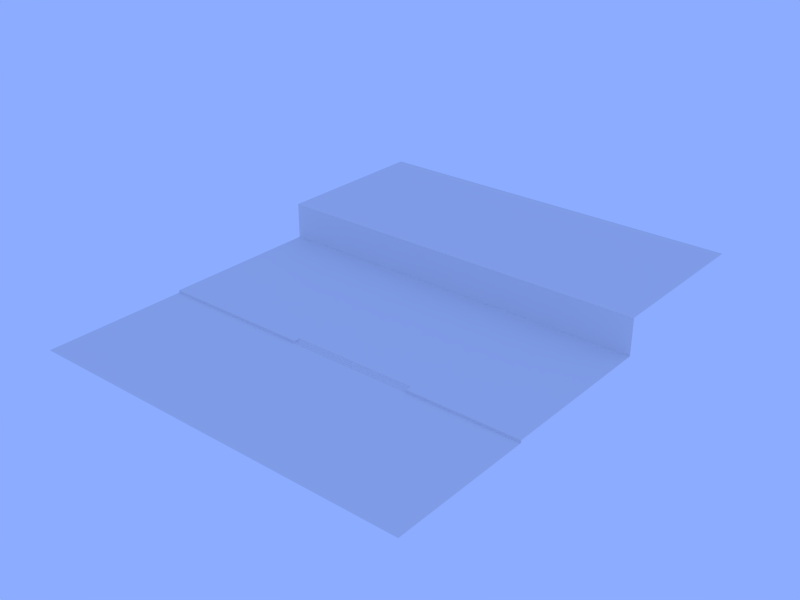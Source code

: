 # Source: piso.blend  (saved by Blender 2.59.0; exported with 4.5.12 LTS)
import bpy
from mathutils import Matrix  # noqa: F401  (used for matrix-valued properties, if any)

bpy.ops.wm.read_factory_settings(use_empty=True)
scene = bpy.context.scene
scene.name = 'Scene'

# ---- collections
col_collection_1 = bpy.data.collections.new('Collection 1'); scene.collection.children.link(col_collection_1)

# ---- materials (node trees are filled in below, after node groups)
mat_piso = bpy.data.materials.new('Piso')
mat_piso.alpha_threshold = 0.0
mat_piso.use_transparent_shadow = False
mat_piso.roughness = 0.5
mat_piso.line_color = (0.0, 0.0, 0.0, 1.0)

# ---- material node trees

# ---- world
world_world = bpy.data.worlds.new('World'); scene.world = world_world
world_world.color = (0.2636, 0.4117, 1.0)
world_world.use_sun_shadow = False
world_world.sun_shadow_jitter_overblur = 0.0
world_world.cycles.sampling_method = 'MANUAL'
world_world.cycles.sample_map_resolution = 256

# ---- meshes
me_plane = bpy.data.meshes.new('Plane')
me_plane.from_pydata([(-0.8488, 0.4015, 5.279e-05), (-0.8488, 0.4016, 0.01785), (1.267, 1.584, 0.2863), (0.0, 1.584, 0.2864), (0.4551, 1.584, 0.2863), (-0.4551, 1.584, 0.2863), (-1.57, 1.584, 0.01785), (0.0, 1.584, 0.01791), (0.8203, 1.584, 0.01785), (0.4551, 0.4015, 5.279e-05), (-0.4551, 0.4015, 5.279e-05), (0.8204, 0.4015, 5.279e-05), (0.8203, 0.4016, 0.01785), (1.267, 0.4016, 0.01785), (-1.267, 1.584, 0.01785), (-1.57, 0.4016, 0.01785), (-1.57, 0.4015, 5.279e-05), (-1.267, 0.4015, 5.279e-05), (1.267, 0.4015, 5.279e-05), (-0.4551, 0.4016, 0.01785), (-1.267, 0.4016, 0.01785), (0.4551, 0.4016, 0.01785), (-0.4551, 1.584, 0.01785), (0.4551, 1.584, 0.01785), (1.267, 1.584, 0.01785), (-1.57, 1.584, 0.2863), (-1.267, 1.584, 0.2863), (0.8203, 1.584, 0.2863), (-0.8488, 1.584, 0.01785), (-0.8488, 1.584, 0.2863), (-0.8488, 1.584, 0.2863), (-0.8488, 1.584, 0.01785), (0.8203, 1.584, 0.2863), (-1.267, 1.584, 0.2863), (-1.57, 1.584, 0.2863), (1.267, 1.584, 0.01785), (0.4551, 1.584, 0.01785), (-0.4551, 1.584, 0.01785), (0.4551, 0.4016, 0.01785), (0.4551, 0.4908, 0.01785), (0.4551, 0.4908, 5.279e-05), (0.0, 0.4908, 0.01791), (0.0, 0.6693, 0.01791), (1.267, 0.6693, 0.01785), (0.4551, 0.6693, 0.01785), (-0.4551, 0.6693, 0.01785), (-1.267, 0.6693, 0.01785), (-0.4551, 0.4908, 0.01785), (-0.4551, 0.4908, 5.279e-05), (-1.267, 0.4908, 0.01785), (0.0, 0.4015, 5.279e-05), (0.0, 0.4444, 0.0179), (-1.267, 0.4016, 0.01785), (-0.4551, 0.4016, 0.01785), (1.267, 0.4015, 5.279e-05), (1.267, -0.6409, 0.0), (0.4551, -0.6409, 0.0), (0.0, -0.6409, 0.0), (-0.4551, -0.6409, 0.0), (-1.267, -0.6409, 0.0), (-1.267, 0.4015, 5.279e-05), (0.0, 0.5176, 0.01791), (-0.4551, 0.5176, 0.01785), (-1.267, 0.5176, 0.01785), (0.4551, 0.5176, 0.01785), (-1.57, 0.5176, 0.01785), (-1.57, -0.6409, 0.0), (-1.57, 0.4015, 5.279e-05), (-1.57, 0.4016, 0.01785), (-1.57, 0.4908, 0.01785), (-1.57, 0.6693, 0.01785), (-1.267, 1.584, 0.01785), (1.267, 0.4016, 0.01785), (1.267, 0.4908, 0.01785), (1.267, 0.5176, 0.01785), (0.8204, -0.6409, 0.0), (0.8203, 0.4016, 0.01785), (0.8203, 0.4908, 0.01785), (0.8203, 0.5176, 0.01785), (0.8203, 0.6693, 0.01785), (0.8204, 0.4015, 5.279e-05), (-0.4551, 0.4015, 5.279e-05), (-0.4551, 0.4015, 0.003622), (-0.4551, 0.4123, 0.003623), (-0.4551, 0.4123, 0.007192), (-0.4551, 0.423, 0.007193), (-0.4551, 0.423, 0.01076), (-0.4551, 0.4337, 0.01076), (-0.4551, 0.4337, 0.01433), (-0.4551, 0.4444, 0.01433), (-0.4551, 0.4444, 0.0179), (0.0, 0.4015, 0.003622), (0.0, 0.4123, 0.003623), (0.0, 0.423, 0.01076), (0.0, 0.423, 0.007193), (0.0, 0.4123, 0.007192), (0.0, 0.4337, 0.01076), (0.0, 0.4337, 0.01433), (0.0, 0.4444, 0.01433), (0.4551, 0.4444, 0.0179), (0.4551, 0.4444, 0.01433), (0.4551, 0.4337, 0.01433), (0.4551, 0.4337, 0.01076), (0.4551, 0.423, 0.01076), (0.4551, 0.423, 0.007193), (0.4551, 0.4123, 0.007192), (0.4551, 0.4123, 0.003623), (0.4551, 0.4015, 0.003622), (0.4551, 0.4015, 5.279e-05), (0.8203, 1.584, 0.01785), (0.0, 1.584, 0.01791), (-1.57, 1.584, 0.01785), (-0.4551, 1.584, 0.2863), (0.4551, 1.584, 0.2863), (0.0, 1.584, 0.2864), (1.267, 1.584, 0.2863), (0.8203, 2.79, 0.2863), (1.267, 2.79, 0.2863), (0.0, 2.79, 0.2864), (0.4551, 2.79, 0.2863), (-0.4551, 2.79, 0.2863), (-1.267, 2.79, 0.2863), (-1.57, 2.79, 0.2863), (1.267, -0.07922, 2.844e-05), (-0.4551, -0.07922, 2.844e-05), (-1.267, -0.07922, 2.844e-05), (-1.57, -0.07922, 2.844e-05), (0.0, -0.07922, 2.844e-05), (0.4551, -0.07922, 2.844e-05), (0.8204, -0.07922, 2.844e-05), (-1.267, 1.194, 0.01785), (-1.57, 1.194, 0.01785), (0.0, 1.194, 0.01791), (-0.4551, 1.194, 0.01785), (0.4551, 1.194, 0.01785), (1.267, 1.194, 0.01785), (0.8203, 1.194, 0.01785), (-0.8488, 0.6693, 0.01785), (-0.8488, 0.4016, 0.01785), (-0.8488, 0.4908, 0.01785), (-0.8488, 0.4015, 5.279e-05), (-0.8488, -0.6409, 0.0), (-0.8488, 0.5176, 0.01785), (-0.8488, 2.79, 0.2863), (-0.8488, -0.07922, 2.844e-05), (-0.8488, 1.194, 0.01785)], [], [(0, 10, 19, 1), (17, 0, 1, 20), (12, 21, 9, 11), (13, 12, 11, 18), (17, 20, 15, 16), (6, 14, 26, 25), (22, 7, 3, 5), (7, 23, 4, 3), (8, 24, 2, 27), (23, 8, 27, 4), (29, 26, 14, 28), (5, 29, 28, 22), (51, 99, 39, 41), (38, 39, 40, 108), (53, 81, 48, 47), (51, 41, 47, 90), (39, 64, 61, 41), (64, 44, 42, 61), (41, 61, 62, 47), (61, 42, 45, 62), (49, 63, 65, 69), (63, 46, 70, 65), (52, 49, 69, 68), (73, 77, 76, 72), (38, 76, 77, 39), (74, 78, 77, 73), (78, 64, 39, 77), (43, 79, 78, 74), (79, 44, 64, 78), (50, 91, 82, 81), (91, 92, 83, 82), (92, 95, 84, 83), (95, 94, 85, 84), (94, 93, 86, 85), (93, 96, 87, 86), (96, 97, 88, 87), (97, 98, 89, 88), (98, 51, 90, 89), (98, 100, 99, 51), (97, 101, 100, 98), (96, 102, 101, 97), (93, 103, 102, 96), (94, 104, 103, 93), (95, 105, 104, 94), (92, 106, 105, 95), (91, 107, 106, 92), (50, 108, 107, 91), (113, 32, 116, 119), (32, 115, 117, 116), (114, 113, 119, 118), (112, 114, 118, 120), (34, 33, 121, 122), (128, 108, 50, 127), (127, 57, 56, 128), (81, 124, 127, 50), (124, 58, 57, 127), (59, 125, 126, 66), (125, 60, 67, 126), (80, 129, 123, 54), (129, 75, 55, 123), (108, 128, 129, 80), (128, 56, 75, 129), (46, 130, 131, 70), (130, 71, 111, 131), (42, 132, 133, 45), (132, 110, 37, 133), (44, 134, 132, 42), (134, 36, 110, 132), (79, 136, 134, 44), (136, 109, 36, 134), (43, 135, 136, 79), (135, 35, 109, 136), (52, 138, 139, 49), (138, 53, 47, 139), (62, 142, 139, 47), (142, 63, 49, 139), (45, 137, 142, 62), (137, 46, 63, 142), (33, 30, 143, 121), (30, 112, 120, 143), (125, 144, 140, 60), (144, 124, 81, 140), (59, 141, 144, 125), (141, 58, 124, 144), (133, 145, 137, 45), (145, 130, 46, 137), (37, 31, 145, 133), (31, 71, 130, 145)])
_uv = me_plane.uv_layers.new(name='export')
_uv.uv.foreach_set('vector', [0.2043, 0.9865, 0.3065, 0.9866, 0.3073, 1.0, 0.2051, 0.9999, 0.1021, 0.9863, 0.2043, 0.9865, 0.2051, 0.9999, 0.1029, 0.9996, 0.8069, 0.3575, 0.6962, 0.3668, 0.6961, 0.3523, 0.8069, 0.343, 0.9177, 0.3472, 0.8069, 0.3575, 0.8069, 0.343, 0.9177, 0.3327, 0.1021, 0.9863, 0.1029, 0.9996, 0.00076, 1.0, 0.0, 0.9866, 0.0007599, 0.6327, 0.07497, 0.6327, 0.07497, 0.6986, 0.0007599, 0.6986, 0.2741, 0.6327, 0.3856, 0.6327, 0.3857, 0.6985, 0.2742, 0.6985, 0.3856, 0.6327, 0.4971, 0.6326, 0.4972, 0.6984, 0.3857, 0.6985, 0.5866, 0.6325, 0.6961, 0.6324, 0.6961, 0.6982, 0.5867, 0.6983, 0.4971, 0.6326, 0.5866, 0.6325, 0.5867, 0.6983, 0.4972, 0.6984, 0.1777, 0.6986, 0.07497, 0.6986, 0.07497, 0.6327, 0.1777, 0.6327, 0.2742, 0.6985, 0.1777, 0.6986, 0.1777, 0.6327, 0.2741, 0.6327, 0.384, 0.3463, 0.4911, 0.3465, 0.4908, 0.3605, 0.3841, 0.3604, 0.4905, 0.3379, 0.4908, 0.3605, 0.4863, 0.3606, 0.486, 0.338, 0.2776, 0.339, 0.282, 0.3391, 0.2815, 0.3612, 0.2771, 0.3611, 0.384, 0.3463, 0.3841, 0.3604, 0.2771, 0.3611, 0.2768, 0.347, 0.4908, 0.3605, 0.4911, 0.3733, 0.3841, 0.3744, 0.3841, 0.3604, 0.4911, 0.3733, 0.4923, 0.4099, 0.3842, 0.4106, 0.3841, 0.3744, 0.3841, 0.3604, 0.3841, 0.3744, 0.2769, 0.3742, 0.2771, 0.3611, 0.3841, 0.3744, 0.3842, 0.4106, 0.276, 0.4104, 0.2769, 0.3742, 0.07899, 0.3566, 0.07904, 0.368, 7.007e-05, 0.3663, 0.0, 0.3559, 0.07904, 0.368, 0.07763, 0.4061, 8.547e-05, 0.4049, 7.007e-05, 0.3663, 0.07916, 0.3344, 0.07899, 0.3566, 0.0, 0.3559, 0.0004982, 0.3327, 0.6917, 0.3575, 0.5843, 0.3584, 0.5839, 0.3363, 0.6916, 0.3359, 0.4905, 0.3379, 0.5839, 0.3363, 0.5843, 0.3584, 0.4908, 0.3605, 0.6912, 0.3714, 0.584, 0.3714, 0.5843, 0.3584, 0.6917, 0.3575, 0.584, 0.3714, 0.4911, 0.3733, 0.4908, 0.3605, 0.5843, 0.3584, 0.6917, 0.4079, 0.5839, 0.4087, 0.584, 0.3714, 0.6912, 0.3714, 0.5839, 0.4087, 0.4923, 0.4099, 0.4911, 0.3733, 0.584, 0.3714, 0.8207, 0.4955, 0.8188, 0.5113, 0.6961, 0.5113, 0.6981, 0.4955, 0.8197, 0.4157, 0.8207, 0.4319, 0.6972, 0.4319, 0.6961, 0.4157, 0.8207, 0.4797, 0.8188, 0.4955, 0.6961, 0.4955, 0.6981, 0.4797, 0.8197, 0.6173, 0.8207, 0.6335, 0.6972, 0.6335, 0.6961, 0.6173, 0.8207, 0.5537, 0.8188, 0.5695, 0.6961, 0.5695, 0.6981, 0.5537, 0.8197, 0.6335, 0.8207, 0.6496, 0.6972, 0.6496, 0.6961, 0.6335, 0.8237, 0.6496, 0.8217, 0.6658, 0.6961, 0.6658, 0.6981, 0.6496, 0.8197, 0.4319, 0.8207, 0.448, 0.6972, 0.448, 0.6961, 0.4319, 0.8237, 0.3996, 0.8217, 0.4157, 0.6961, 0.4157, 0.6981, 0.3995, 0.6961, 0.3831, 0.8217, 0.3831, 0.8228, 0.3995, 0.6972, 0.3995, 0.6978, 0.448, 0.8208, 0.448, 0.8191, 0.4639, 0.6961, 0.4639, 0.6961, 0.3668, 0.8217, 0.3668, 0.8228, 0.3831, 0.6972, 0.3831, 0.6978, 0.5695, 0.8208, 0.5695, 0.8191, 0.5853, 0.6961, 0.5853, 0.6961, 0.6822, 0.8217, 0.6822, 0.8228, 0.6986, 0.6972, 0.6986, 0.6978, 0.5853, 0.8208, 0.5853, 0.8191, 0.6012, 0.6961, 0.6012, 0.6961, 0.6658, 0.8217, 0.6658, 0.8228, 0.6822, 0.6972, 0.6822, 0.6978, 0.4639, 0.8208, 0.4639, 0.8191, 0.4797, 0.6961, 0.4797, 0.6961, 0.6012, 0.8196, 0.6012, 0.8207, 0.6173, 0.6972, 0.6173, 0.5587, 6.875e-06, 0.6595, 6.941e-06, 0.6595, 0.3327, 0.5587, 0.3327, 0.6595, 6.941e-06, 0.7828, 6.744e-06, 0.7828, 0.3327, 0.6595, 0.3327, 0.4331, 0.0, 0.5587, 6.875e-06, 0.5587, 0.3327, 0.4331, 0.3327, 0.3075, 6.875e-06, 0.4331, 0.0, 0.4331, 0.3327, 0.3075, 0.3327, 0.0, 6.908e-06, 0.08343, 6.875e-06, 0.08343, 0.3327, 0.0, 0.3327, 0.5587, 0.8536, 0.5587, 0.9863, 0.4331, 0.9863, 0.4331, 0.8536, 0.4331, 0.8536, 0.4331, 0.6986, 0.5587, 0.6986, 0.5587, 0.8536, 0.3075, 0.9863, 0.3075, 0.8536, 0.4331, 0.8536, 0.4331, 0.9863, 0.3075, 0.8536, 0.3075, 0.6986, 0.4331, 0.6986, 0.4331, 0.8536, 0.08343, 0.6986, 0.08343, 0.8536, 9.869e-08, 0.8536, 2.632e-07, 0.6986, 0.08343, 0.8536, 0.08343, 0.9863, 0.0, 0.9863, 9.869e-08, 0.8536, 0.6595, 0.9863, 0.6595, 0.8536, 0.7828, 0.8536, 0.7828, 0.9863, 0.6595, 0.8536, 0.6595, 0.6986, 0.7828, 0.6986, 0.7828, 0.8536, 0.5587, 0.9863, 0.5587, 0.8536, 0.6595, 0.8536, 0.6595, 0.9863, 0.5587, 0.8536, 0.5587, 0.6986, 0.6595, 0.6986, 0.6595, 0.8536, 0.07763, 0.4061, 0.07536, 0.5362, 0.0001606, 0.5361, 8.547e-05, 0.4049, 0.07536, 0.5362, 0.07497, 0.6327, 0.0001292, 0.6326, 0.0001606, 0.5361, 0.3842, 0.4106, 0.3844, 0.5377, 0.2743, 0.5375, 0.276, 0.4104, 0.3844, 0.5377, 0.3846, 0.6326, 0.2741, 0.6327, 0.2743, 0.5375, 0.4923, 0.4099, 0.4945, 0.5372, 0.3844, 0.5377, 0.3842, 0.4106, 0.4945, 0.5372, 0.4951, 0.6324, 0.3846, 0.6326, 0.3844, 0.5377, 0.5839, 0.4087, 0.5839, 0.5367, 0.4945, 0.5372, 0.4923, 0.4099, 0.5839, 0.5367, 0.5844, 0.632, 0.4951, 0.6324, 0.4945, 0.5372, 0.6917, 0.4079, 0.6929, 0.5359, 0.5839, 0.5367, 0.5839, 0.4087, 0.6929, 0.5359, 0.6935, 0.6313, 0.5844, 0.632, 0.5839, 0.5367, 0.07916, 0.3344, 0.1802, 0.3368, 0.1797, 0.3586, 0.07899, 0.3566, 0.1802, 0.3368, 0.2776, 0.339, 0.2771, 0.3611, 0.1797, 0.3586, 0.2769, 0.3742, 0.1798, 0.3715, 0.1797, 0.3586, 0.2771, 0.3611, 0.1798, 0.3715, 0.07904, 0.368, 0.07899, 0.3566, 0.1797, 0.3586, 0.276, 0.4104, 0.1793, 0.4085, 0.1798, 0.3715, 0.2769, 0.3742, 0.1793, 0.4085, 0.07763, 0.4061, 0.07904, 0.368, 0.1798, 0.3715, 0.08343, 6.875e-06, 0.1989, 6.875e-06, 0.1989, 0.3327, 0.08343, 0.3327, 0.1989, 6.875e-06, 0.3075, 6.875e-06, 0.3075, 0.3327, 0.1989, 0.3327, 0.08343, 0.8536, 0.1989, 0.8536, 0.1989, 0.9863, 0.08343, 0.9863, 0.1989, 0.8536, 0.3075, 0.8536, 0.3075, 0.9863, 0.1989, 0.9863, 0.08343, 0.6986, 0.1989, 0.6986, 0.1989, 0.8536, 0.08343, 0.8536, 0.1989, 0.6986, 0.3075, 0.6986, 0.3075, 0.8536, 0.1989, 0.8536, 0.2743, 0.5375, 0.178, 0.537, 0.1793, 0.4085, 0.276, 0.4104, 0.178, 0.537, 0.07536, 0.5362, 0.07763, 0.4061, 0.1793, 0.4085, 0.2741, 0.6327, 0.1777, 0.6327, 0.178, 0.537, 0.2743, 0.5375, 0.1777, 0.6327, 0.07497, 0.6327, 0.07536, 0.5362, 0.178, 0.537])
me_plane.materials.append(mat_piso)
me_plane.use_remesh_preserve_volume = False
me_plane.use_remesh_preserve_attributes = False
me_plane.use_mirror_vertex_groups = False
me_plane.update()

# ---- objects
ob_piso = bpy.data.objects.new('Piso', me_plane)

# ---- transforms, parenting, visibility, modifiers, constraints
ob_piso.location = (0.0, 0.0, 0.0)
ob_piso.scale = (56.03, 56.03, 56.03)
ob_piso.lineart.crease_threshold = 0.0

# ---- collection membership
col_collection_1.objects.link(ob_piso)

# ---- scene / render settings (as saved in the file)
scene.frame_start = 1; scene.frame_end = 250; scene.frame_set(0)
scene.render.engine = 'BLENDER_EEVEE_NEXT'
scene.render.image_settings.color_mode = 'RGB'
scene.render.image_settings.compression = 90
scene.render.resolution_x = 640
scene.render.resolution_y = 480
scene.render.resolution_percentage = 50
scene.render.dither_intensity = 0.0
scene.render.use_bake_clear = False
scene.render.bake_margin = 2
scene.render.bake_bias = 0.0
scene.cycles.use_denoising = False
scene.cycles.samples = 10
scene.cycles.sampling_pattern = 'TABULATED_SOBOL'
scene.cycles.light_sampling_threshold = 0.0
scene.cycles.use_adaptive_sampling = False
scene.cycles.use_light_tree = False
scene.cycles.blur_glossy = 0.0
scene.cycles.volume_bounces = 1
scene.cycles.pixel_filter_type = 'GAUSSIAN'
scene.cycles.sample_clamp_indirect = 0.0
scene.view_settings.view_transform = 'Standard'
bpy.context.view_layer.update()

# ---- added for rendering (the .blend has no active camera): camera
cam_auto = bpy.data.cameras.new('AutoCamera')
cam_auto.lens = 50.0
cam_auto.sensor_width = 36.0
cam_auto.clip_end = 4058.56
ob_auto_camera = bpy.data.objects.new('AutoCamera', cam_auto)
scene.collection.objects.link(ob_auto_camera)
ob_auto_camera.location = (222.788, -217.303, 193.029)
ob_auto_camera.rotation_euler = (1.09748, -7.21219e-08, 0.694738)
scene.camera = ob_auto_camera
bpy.context.view_layer.update()
